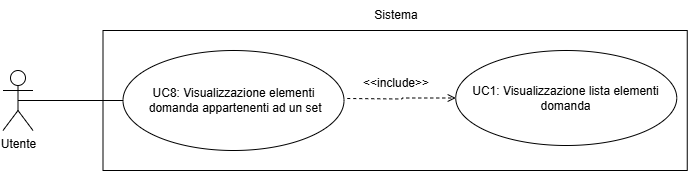

The diagram above was exported from draw.io. Its source (the exported page's mxGraphModel, read from the mxfile embedded in the PNG):
<mxGraphModel dx="1221" dy="1731" grid="1" gridSize="10" guides="1" tooltips="1" connect="1" arrows="1" fold="1" page="1" pageScale="1" pageWidth="827" pageHeight="1169" math="0" shadow="0">
  <root>
    <mxCell id="0" />
    <mxCell id="1" parent="0" />
    <mxCell id="2" value="" style="html=1;whiteSpace=wrap;" vertex="1" parent="1">
      <mxGeometry x="154.5" y="1170" width="584.25" height="140" as="geometry" />
    </mxCell>
    <mxCell id="3" value="UC8: Visualizzazione elementi&lt;div&gt;&amp;nbsp;domanda appartenenti ad un set&lt;/div&gt;" style="ellipse;whiteSpace=wrap;html=1;" vertex="1" parent="1">
      <mxGeometry x="174.5" y="1190" width="221" height="100" as="geometry" />
    </mxCell>
    <mxCell id="4" style="edgeStyle=orthogonalEdgeStyle;rounded=0;orthogonalLoop=1;jettySize=auto;html=1;exitX=0.5;exitY=0.5;exitDx=0;exitDy=0;exitPerimeter=0;entryX=0;entryY=0.5;entryDx=0;entryDy=0;endArrow=none;endFill=0;" edge="1" source="5" target="3" parent="1">
      <mxGeometry relative="1" as="geometry" />
    </mxCell>
    <mxCell id="5" value="Utente" style="shape=umlActor;verticalLabelPosition=bottom;verticalAlign=top;html=1;" vertex="1" parent="1">
      <mxGeometry x="54.5" y="1210" width="30" height="60" as="geometry" />
    </mxCell>
    <mxCell id="6" value="Sistema" style="text;html=1;align=center;verticalAlign=middle;whiteSpace=wrap;rounded=0;" vertex="1" parent="1">
      <mxGeometry x="417.5" y="1140" width="60" height="30" as="geometry" />
    </mxCell>
    <mxCell id="7" style="edgeStyle=orthogonalEdgeStyle;rounded=0;orthogonalLoop=1;jettySize=auto;html=1;dashed=1;endArrow=open;endFill=0;" edge="1" target="8" parent="1">
      <mxGeometry relative="1" as="geometry">
        <mxPoint x="398.75" y="1238" as="sourcePoint" />
      </mxGeometry>
    </mxCell>
    <mxCell id="8" value=" UC1: Visualizzazione lista elementi domanda " style="ellipse;whiteSpace=wrap;html=1;" vertex="1" parent="1">
      <mxGeometry x="507.25" y="1190" width="221" height="95" as="geometry" />
    </mxCell>
    <mxCell id="9" value="&amp;lt;&amp;lt;include&amp;gt;&amp;gt;" style="text;html=1;align=center;verticalAlign=middle;whiteSpace=wrap;rounded=0;" vertex="1" parent="1">
      <mxGeometry x="417.5" y="1207.5" width="60" height="30" as="geometry" />
    </mxCell>
  </root>
</mxGraphModel>